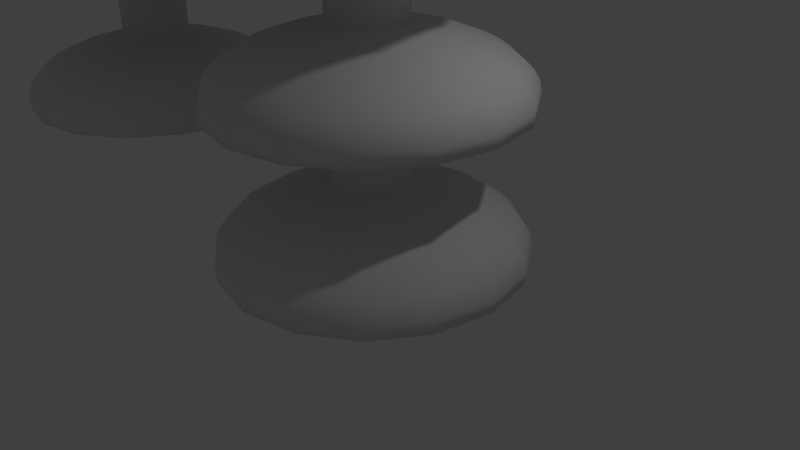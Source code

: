 # Source: fondant.blend  (saved by Blender 2.74.0; exported with 4.5.12 LTS)
import bpy
from mathutils import Matrix  # noqa: F401  (used for matrix-valued properties, if any)

bpy.ops.wm.read_factory_settings(use_empty=True)
scene = bpy.context.scene
scene.name = 'Scene'

# ---- collections
col_collection_1 = bpy.data.collections.new('Collection 1'); scene.collection.children.link(col_collection_1)
col_collection_2 = bpy.data.collections.new('Collection 2'); scene.collection.children.link(col_collection_2)
col_collection_2.hide_render = True
col_collection_2.hide_viewport = True

# ---- world
world_world = bpy.data.worlds.new('World'); scene.world = world_world
world_world.color = (0.05088, 0.05088, 0.05088)
world_world.use_sun_shadow = False
world_world.sun_shadow_jitter_overblur = 0.0
world_world.cycles.sampling_method = 'MANUAL'
world_world.cycles.sample_map_resolution = 256

# ---- cameras
cam_camera = bpy.data.cameras.new('Camera')
cam_camera.clip_end = 100.0
cam_camera.lens = 35.0
cam_camera.sensor_width = 32.0
cam_camera.sensor_height = 18.0
cam_camera.ortho_scale = 7.314
cam_camera.dof.focus_distance = 0.0
cam_camera.dof.aperture_fstop = 128.0

# ---- lights
light_lamp = bpy.data.lights.new('Lamp', 'POINT')
light_lamp.transmission_factor = 0.0
light_lamp.cutoff_distance = 30.0
light_lamp.energy = 100.0
light_lamp.shadow_buffer_clip_start = 1.001
light_lamp.shadow_soft_size = 0.1
light_lamp.shadow_maximum_resolution = 0.006
light_lamp.use_absolute_resolution = True
light_lamp.cycles.use_multiple_importance_sampling = False

# ---- meshes
me_mesh_001 = bpy.data.meshes.new('Mesh.001')
me_mesh_001.from_pydata([(-0.4619, -0.5, -0.1913), (-0.4619, -3.117e-08, -0.1913), (-1.848, -1.247e-07, -0.7654), (-1.869, 0.16, -0.774), (-1.842, 0.3035, -0.7629), (-1.774, 0.4314, -0.7348), (-1.672, 0.5443, -0.6927), (-1.543, 0.6431, -0.6393), (-1.394, 0.7285, -0.5775), (-1.232, 0.8011, -0.5103), (-1.063, 0.8618, -0.4404), (-0.8949, 0.9113, -0.3707), (-0.734, 0.9504, -0.304), (-0.5874, 0.9797, -0.2433), (-0.4619, 1.0, -0.1913), (-0.4619, 1.5, -0.1913), (-0.3536, -0.5, -0.3536), (-0.3536, -5.76e-08, -0.3536), (-1.414, -2.304e-07, -1.414), (-1.43, 0.16, -1.43), (-1.41, 0.3035, -1.41), (-1.358, 0.4314, -1.358), (-1.28, 0.5443, -1.28), (-1.181, 0.6431, -1.181), (-1.067, 0.7285, -1.067), (-0.9429, 0.8011, -0.9429), (-0.8137, 0.8618, -0.8137), (-0.6849, 0.9113, -0.6849), (-0.5618, 0.9504, -0.5618), (-0.4495, 0.9797, -0.4495), (-0.3536, 1.0, -0.3536), (-0.3536, 1.5, -0.3536), (-0.1913, -0.5, -0.4619), (-0.1913, -7.526e-08, -0.4619), (-0.7654, -3.01e-07, -1.848), (-0.774, 0.16, -1.869), (-0.7629, 0.3035, -1.842), (-0.7348, 0.4314, -1.774), (-0.6927, 0.5443, -1.672), (-0.6393, 0.6431, -1.543), (-0.5775, 0.7285, -1.394), (-0.5103, 0.8011, -1.232), (-0.4404, 0.8618, -1.063), (-0.3707, 0.9113, -0.8949), (-0.304, 0.9504, -0.734), (-0.2433, 0.9797, -0.5874), (-0.1913, 1.0, -0.4619), (-0.1913, 1.5, -0.4619), (1.043e-07, -0.5, -0.5), (7.451e-08, -8.146e-08, -0.5), (2.98e-07, -3.258e-07, -2.0), (2.384e-07, 0.16, -2.023), (3.576e-07, 0.3035, -1.994), (2.384e-07, 0.4314, -1.92), (1.788e-07, 0.5443, -1.81), (2.384e-07, 0.6431, -1.671), (1.788e-07, 0.7285, -1.509), (1.192e-07, 0.8011, -1.333), (1.49e-07, 0.8618, -1.151), (1.192e-07, 0.9113, -0.9686), (5.96e-08, 0.9504, -0.7944), (7.451e-08, 0.9797, -0.6358), (8.941e-08, 1.0, -0.5), (7.451e-08, 1.5, -0.5), (0.1913, -0.5, -0.4619), (0.1913, -7.526e-08, -0.4619), (0.7654, -3.01e-07, -1.848), (0.774, 0.16, -1.869), (0.7629, 0.3035, -1.842), (0.7348, 0.4314, -1.774), (0.6927, 0.5443, -1.672), (0.6393, 0.6431, -1.543), (0.5775, 0.7285, -1.394), (0.5103, 0.8011, -1.232), (0.4404, 0.8618, -1.063), (0.3707, 0.9113, -0.8949), (0.304, 0.9504, -0.734), (0.2433, 0.9797, -0.5874), (0.1913, 1.0, -0.4619), (0.1913, 1.5, -0.4619), (0.3536, -0.5, -0.3536), (0.3536, -5.76e-08, -0.3536), (1.414, -2.304e-07, -1.414), (1.43, 0.16, -1.43), (1.41, 0.3035, -1.41), (1.358, 0.4314, -1.358), (1.28, 0.5443, -1.28), (1.181, 0.6431, -1.181), (1.067, 0.7285, -1.067), (0.9429, 0.8011, -0.9429), (0.8137, 0.8618, -0.8137), (0.6849, 0.9113, -0.6849), (0.5618, 0.9504, -0.5618), (0.4495, 0.9797, -0.4495), (0.3536, 1.0, -0.3536), (0.3536, 1.5, -0.3536), (0.4619, -0.5, -0.1913), (0.4619, -3.117e-08, -0.1913), (1.848, -1.247e-07, -0.7654), (1.869, 0.16, -0.774), (1.842, 0.3035, -0.7629), (1.774, 0.4314, -0.7348), (1.672, 0.5443, -0.6927), (1.543, 0.6431, -0.6393), (1.394, 0.7285, -0.5775), (1.232, 0.8011, -0.5103), (1.063, 0.8618, -0.4404), (0.8949, 0.9113, -0.3707), (0.734, 0.9504, -0.304), (0.5874, 0.9797, -0.2433), (0.4619, 1.0, -0.1913), (0.4619, 1.5, -0.1913), (0.5, -0.5, 2.533e-07), (0.5, 4.308e-14, 1.788e-07), (2.0, 1.723e-13, 7.153e-07), (2.023, 0.16, 4.172e-07), (1.994, 0.3035, 6.557e-07), (1.92, 0.4314, 4.768e-07), (1.81, 0.5443, 2.98e-07), (1.671, 0.6431, 4.172e-07), (1.509, 0.7285, 1.788e-07), (1.333, 0.8011, 5.96e-08), (1.151, 0.8618, 1.49e-07), (0.9686, 0.9113, 1.788e-07), (0.7944, 0.9504, 0.0), (0.6358, 0.9797, -5.96e-08), (0.5, 1.0, -1.49e-08), (0.5, 1.5, -8.941e-08), (0.4619, -0.5, 0.1913), (0.4619, 3.117e-08, 0.1913), (1.848, 1.247e-07, 0.7654), (1.869, 0.16, 0.774), (1.842, 0.3035, 0.7629), (1.774, 0.4314, 0.7348), (1.672, 0.5443, 0.6927), (1.543, 0.6431, 0.6393), (1.394, 0.7285, 0.5775), (1.232, 0.8011, 0.5103), (1.063, 0.8618, 0.4404), (0.8949, 0.9113, 0.3707), (0.734, 0.9504, 0.304), (0.5874, 0.9797, 0.2433), (0.4619, 1.0, 0.1913), (0.4619, 1.5, 0.1913), (0.3536, -0.5, 0.3536), (0.3536, 5.76e-08, 0.3536), (1.414, 2.304e-07, 1.414), (1.43, 0.16, 1.43), (1.41, 0.3035, 1.41), (1.358, 0.4314, 1.358), (1.28, 0.5443, 1.28), (1.181, 0.6431, 1.181), (1.067, 0.7285, 1.067), (0.9429, 0.8011, 0.9429), (0.8137, 0.8618, 0.8137), (0.6849, 0.9113, 0.6849), (0.5618, 0.9504, 0.5618), (0.4495, 0.9797, 0.4495), (0.3536, 1.0, 0.3536), (0.3536, 1.5, 0.3536), (0.1913, -0.5, 0.4619), (0.1913, 7.526e-08, 0.4619), (0.7654, 3.01e-07, 1.848), (0.774, 0.16, 1.869), (0.7629, 0.3035, 1.842), (0.7348, 0.4314, 1.774), (0.6927, 0.5443, 1.672), (0.6393, 0.6431, 1.543), (0.5775, 0.7285, 1.394), (0.5103, 0.8011, 1.232), (0.4404, 0.8618, 1.063), (0.3707, 0.9113, 0.8949), (0.304, 0.9504, 0.734), (0.2433, 0.9797, 0.5874), (0.1913, 1.0, 0.4619), (0.1913, 1.5, 0.4619), (-2.384e-07, -0.5, 0.5), (-2.533e-07, 8.146e-08, 0.5), (-1.013e-06, 3.258e-07, 2.0), (-5.96e-07, 0.16, 2.023), (-1.013e-06, 0.3035, 1.994), (-5.96e-07, 0.4314, 1.92), (-5.96e-07, 0.5443, 1.81), (-5.364e-07, 0.6431, 1.671), (-5.364e-07, 0.7285, 1.509), (-2.98e-07, 0.8011, 1.333), (-5.364e-07, 0.8618, 1.151), (-5.066e-07, 0.9113, 0.9686), (-2.98e-07, 0.9504, 0.7944), (-1.639e-07, 0.9797, 0.6358), (-2.086e-07, 1.0, 0.5), (-2.086e-07, 1.5, 0.5), (-0.1913, -0.5, 0.4619), (-0.1913, 7.526e-08, 0.4619), (-0.7654, 3.01e-07, 1.848), (-0.774, 0.16, 1.869), (-0.7629, 0.3035, 1.842), (-0.7348, 0.4314, 1.774), (-0.6927, 0.5443, 1.672), (-0.6393, 0.6431, 1.543), (-0.5775, 0.7285, 1.394), (-0.5103, 0.8011, 1.232), (-0.4404, 0.8618, 1.063), (-0.3707, 0.9113, 0.8949), (-0.304, 0.9504, 0.734), (-0.2433, 0.9797, 0.5874), (-0.1913, 1.0, 0.4619), (-0.1913, 1.5, 0.4619), (-0.3536, -0.5, 0.3536), (-0.3536, 5.76e-08, 0.3536), (-1.414, 2.304e-07, 1.414), (-1.43, 0.16, 1.43), (-1.41, 0.3035, 1.41), (-1.358, 0.4314, 1.358), (-1.28, 0.5443, 1.28), (-1.181, 0.6431, 1.181), (-1.067, 0.7285, 1.067), (-0.9429, 0.8011, 0.9429), (-0.8137, 0.8618, 0.8137), (-0.6849, 0.9113, 0.6849), (-0.5618, 0.9504, 0.5618), (-0.4495, 0.9797, 0.4495), (-0.3536, 1.0, 0.3536), (-0.3536, 1.5, 0.3536), (-0.4619, -0.5, 0.1913), (-0.4619, 3.117e-08, 0.1913), (-1.848, 1.247e-07, 0.7654), (-1.869, 0.16, 0.774), (-1.842, 0.3035, 0.7629), (-1.774, 0.4314, 0.7348), (-1.672, 0.5443, 0.6927), (-1.543, 0.6431, 0.6393), (-1.394, 0.7285, 0.5775), (-1.232, 0.8011, 0.5103), (-1.063, 0.8618, 0.4404), (-0.8949, 0.9113, 0.3707), (-0.734, 0.9504, 0.304), (-0.5874, 0.9797, 0.2433), (-0.4619, 1.0, 0.1913), (-0.4619, 1.5, 0.1913), (-0.5, -0.5, -2.682e-07), (-0.5, -3.464e-14, -3.129e-07), (-2.0, -1.386e-13, -1.252e-06), (-2.023, 0.16, -8.941e-07), (-1.994, 0.3035, -1.311e-06), (-1.92, 0.4314, -8.941e-07), (-1.81, 0.5443, -1.013e-06), (-1.671, 0.6431, -8.941e-07), (-1.509, 0.7285, -8.345e-07), (-1.333, 0.8011, -5.662e-07), (-1.151, 0.8618, -8.643e-07), (-0.9686, 0.9113, -7.749e-07), (-0.7944, 0.9504, -5.662e-07), (-0.6358, 0.9797, -3.874e-07), (-0.5, 1.0, -4.321e-07), (-0.5, 1.5, -5.215e-07)], [], [(14, 15, 31, 30), (13, 14, 30, 29), (12, 13, 29, 28), (11, 12, 28, 27), (10, 11, 27, 26), (9, 10, 26, 25), (8, 9, 25, 24), (7, 8, 24, 23), (6, 7, 23, 22), (5, 6, 22, 21), (4, 5, 21, 20), (3, 4, 20, 19), (2, 3, 19, 18), (1, 2, 18, 17), (0, 1, 17, 16), (30, 31, 47, 46), (29, 30, 46, 45), (28, 29, 45, 44), (27, 28, 44, 43), (26, 27, 43, 42), (25, 26, 42, 41), (24, 25, 41, 40), (23, 24, 40, 39), (22, 23, 39, 38), (21, 22, 38, 37), (20, 21, 37, 36), (19, 20, 36, 35), (18, 19, 35, 34), (17, 18, 34, 33), (16, 17, 33, 32), (46, 47, 63, 62), (45, 46, 62, 61), (44, 45, 61, 60), (43, 44, 60, 59), (42, 43, 59, 58), (41, 42, 58, 57), (40, 41, 57, 56), (39, 40, 56, 55), (38, 39, 55, 54), (37, 38, 54, 53), (36, 37, 53, 52), (35, 36, 52, 51), (34, 35, 51, 50), (33, 34, 50, 49), (32, 33, 49, 48), (62, 63, 79, 78), (61, 62, 78, 77), (60, 61, 77, 76), (59, 60, 76, 75), (58, 59, 75, 74), (57, 58, 74, 73), (56, 57, 73, 72), (55, 56, 72, 71), (54, 55, 71, 70), (53, 54, 70, 69), (52, 53, 69, 68), (51, 52, 68, 67), (50, 51, 67, 66), (49, 50, 66, 65), (48, 49, 65, 64), (78, 79, 95, 94), (77, 78, 94, 93), (76, 77, 93, 92), (75, 76, 92, 91), (74, 75, 91, 90), (73, 74, 90, 89), (72, 73, 89, 88), (71, 72, 88, 87), (70, 71, 87, 86), (69, 70, 86, 85), (68, 69, 85, 84), (67, 68, 84, 83), (66, 67, 83, 82), (65, 66, 82, 81), (64, 65, 81, 80), (94, 95, 111, 110), (93, 94, 110, 109), (92, 93, 109, 108), (91, 92, 108, 107), (90, 91, 107, 106), (89, 90, 106, 105), (88, 89, 105, 104), (87, 88, 104, 103), (86, 87, 103, 102), (85, 86, 102, 101), (84, 85, 101, 100), (83, 84, 100, 99), (82, 83, 99, 98), (81, 82, 98, 97), (80, 81, 97, 96), (110, 111, 127, 126), (109, 110, 126, 125), (108, 109, 125, 124), (107, 108, 124, 123), (106, 107, 123, 122), (105, 106, 122, 121), (104, 105, 121, 120), (103, 104, 120, 119), (102, 103, 119, 118), (101, 102, 118, 117), (100, 101, 117, 116), (99, 100, 116, 115), (98, 99, 115, 114), (97, 98, 114, 113), (96, 97, 113, 112), (126, 127, 143, 142), (125, 126, 142, 141), (124, 125, 141, 140), (123, 124, 140, 139), (122, 123, 139, 138), (121, 122, 138, 137), (120, 121, 137, 136), (119, 120, 136, 135), (118, 119, 135, 134), (117, 118, 134, 133), (116, 117, 133, 132), (115, 116, 132, 131), (114, 115, 131, 130), (113, 114, 130, 129), (112, 113, 129, 128), (142, 143, 159, 158), (141, 142, 158, 157), (140, 141, 157, 156), (139, 140, 156, 155), (138, 139, 155, 154), (137, 138, 154, 153), (136, 137, 153, 152), (135, 136, 152, 151), (134, 135, 151, 150), (133, 134, 150, 149), (132, 133, 149, 148), (131, 132, 148, 147), (130, 131, 147, 146), (129, 130, 146, 145), (128, 129, 145, 144), (158, 159, 175, 174), (157, 158, 174, 173), (156, 157, 173, 172), (155, 156, 172, 171), (154, 155, 171, 170), (153, 154, 170, 169), (152, 153, 169, 168), (151, 152, 168, 167), (150, 151, 167, 166), (149, 150, 166, 165), (148, 149, 165, 164), (147, 148, 164, 163), (146, 147, 163, 162), (145, 146, 162, 161), (144, 145, 161, 160), (174, 175, 191, 190), (173, 174, 190, 189), (172, 173, 189, 188), (171, 172, 188, 187), (170, 171, 187, 186), (169, 170, 186, 185), (168, 169, 185, 184), (167, 168, 184, 183), (166, 167, 183, 182), (165, 166, 182, 181), (164, 165, 181, 180), (163, 164, 180, 179), (162, 163, 179, 178), (161, 162, 178, 177), (160, 161, 177, 176), (190, 191, 207, 206), (189, 190, 206, 205), (188, 189, 205, 204), (187, 188, 204, 203), (186, 187, 203, 202), (185, 186, 202, 201), (184, 185, 201, 200), (183, 184, 200, 199), (182, 183, 199, 198), (181, 182, 198, 197), (180, 181, 197, 196), (179, 180, 196, 195), (178, 179, 195, 194), (177, 178, 194, 193), (176, 177, 193, 192), (206, 207, 223, 222), (205, 206, 222, 221), (204, 205, 221, 220), (203, 204, 220, 219), (202, 203, 219, 218), (201, 202, 218, 217), (200, 201, 217, 216), (199, 200, 216, 215), (198, 199, 215, 214), (197, 198, 214, 213), (196, 197, 213, 212), (195, 196, 212, 211), (194, 195, 211, 210), (193, 194, 210, 209), (192, 193, 209, 208), (222, 223, 239, 238), (221, 222, 238, 237), (220, 221, 237, 236), (219, 220, 236, 235), (218, 219, 235, 234), (217, 218, 234, 233), (216, 217, 233, 232), (215, 216, 232, 231), (214, 215, 231, 230), (213, 214, 230, 229), (212, 213, 229, 228), (211, 212, 228, 227), (210, 211, 227, 226), (209, 210, 226, 225), (208, 209, 225, 224), (238, 239, 255, 254), (237, 238, 254, 253), (236, 237, 253, 252), (235, 236, 252, 251), (234, 235, 251, 250), (233, 234, 250, 249), (232, 233, 249, 248), (231, 232, 248, 247), (230, 231, 247, 246), (229, 230, 246, 245), (228, 229, 245, 244), (227, 228, 244, 243), (226, 227, 243, 242), (225, 226, 242, 241), (224, 225, 241, 240), (254, 255, 15, 14), (253, 254, 14, 13), (252, 253, 13, 12), (251, 252, 12, 11), (250, 251, 11, 10), (249, 250, 10, 9), (248, 249, 9, 8), (247, 248, 8, 7), (246, 247, 7, 6), (245, 246, 6, 5), (244, 245, 5, 4), (243, 244, 4, 3), (242, 243, 3, 2), (241, 242, 2, 1), (240, 241, 1, 0)])
me_mesh_001.polygons.foreach_set('use_smooth', [True] * 240)
me_mesh_001.use_remesh_preserve_volume = False
me_mesh_001.use_remesh_preserve_attributes = False
me_mesh_001.use_mirror_vertex_groups = False
me_mesh_001.update()
me_mesh = bpy.data.meshes.new('Mesh')
me_mesh.from_pydata([(-0.4619, -0.5, -0.1913), (-0.4619, -3.117e-08, -0.1913), (-1.848, -1.247e-07, -0.7654), (-1.869, 0.16, -0.774), (-1.842, 0.3035, -0.7629), (-1.774, 0.4314, -0.7348), (-1.672, 0.5443, -0.6927), (-1.543, 0.6431, -0.6393), (-1.394, 0.7285, -0.5775), (-1.232, 0.8011, -0.5103), (-1.063, 0.8618, -0.4404), (-0.8949, 0.9113, -0.3707), (-0.734, 0.9504, -0.304), (-0.5874, 0.9797, -0.2433), (-0.4619, 1.0, -0.1913), (-0.4619, 1.5, -0.1913), (-0.3536, -0.5, -0.3536), (-0.3536, -5.76e-08, -0.3536), (-1.414, -2.304e-07, -1.414), (-1.43, 0.16, -1.43), (-1.41, 0.3035, -1.41), (-1.358, 0.4314, -1.358), (-1.28, 0.5443, -1.28), (-1.181, 0.6431, -1.181), (-1.067, 0.7285, -1.067), (-0.9429, 0.8011, -0.9429), (-0.8137, 0.8618, -0.8137), (-0.6849, 0.9113, -0.6849), (-0.5618, 0.9504, -0.5618), (-0.4495, 0.9797, -0.4495), (-0.3536, 1.0, -0.3536), (-0.3536, 1.5, -0.3536), (-0.1913, -0.5, -0.4619), (-0.1913, -7.526e-08, -0.4619), (-0.7654, -3.01e-07, -1.848), (-0.774, 0.16, -1.869), (-0.7629, 0.3035, -1.842), (-0.7348, 0.4314, -1.774), (-0.6927, 0.5443, -1.672), (-0.6393, 0.6431, -1.543), (-0.5775, 0.7285, -1.394), (-0.5103, 0.8011, -1.232), (-0.4404, 0.8618, -1.063), (-0.3707, 0.9113, -0.8949), (-0.304, 0.9504, -0.734), (-0.2433, 0.9797, -0.5874), (-0.1913, 1.0, -0.4619), (-0.1913, 1.5, -0.4619), (1.043e-07, -0.5, -0.5), (7.451e-08, -8.146e-08, -0.5), (2.98e-07, -3.258e-07, -2.0), (2.384e-07, 0.16, -2.023), (3.576e-07, 0.3035, -1.994), (2.384e-07, 0.4314, -1.92), (1.788e-07, 0.5443, -1.81), (2.384e-07, 0.6431, -1.671), (1.788e-07, 0.7285, -1.509), (1.192e-07, 0.8011, -1.333), (1.49e-07, 0.8618, -1.151), (1.192e-07, 0.9113, -0.9686), (5.96e-08, 0.9504, -0.7944), (7.451e-08, 0.9797, -0.6358), (8.941e-08, 1.0, -0.5), (7.451e-08, 1.5, -0.5), (0.1913, -0.5, -0.4619), (0.1913, -7.526e-08, -0.4619), (0.7654, -3.01e-07, -1.848), (0.774, 0.16, -1.869), (0.7629, 0.3035, -1.842), (0.7348, 0.4314, -1.774), (0.6927, 0.5443, -1.672), (0.6393, 0.6431, -1.543), (0.5775, 0.7285, -1.394), (0.5103, 0.8011, -1.232), (0.4404, 0.8618, -1.063), (0.3707, 0.9113, -0.8949), (0.304, 0.9504, -0.734), (0.2433, 0.9797, -0.5874), (0.1913, 1.0, -0.4619), (0.1913, 1.5, -0.4619), (0.3536, -0.5, -0.3536), (0.3536, -5.76e-08, -0.3536), (1.414, -2.304e-07, -1.414), (1.43, 0.16, -1.43), (1.41, 0.3035, -1.41), (1.358, 0.4314, -1.358), (1.28, 0.5443, -1.28), (1.181, 0.6431, -1.181), (1.067, 0.7285, -1.067), (0.9429, 0.8011, -0.9429), (0.8137, 0.8618, -0.8137), (0.6849, 0.9113, -0.6849), (0.5618, 0.9504, -0.5618), (0.4495, 0.9797, -0.4495), (0.3536, 1.0, -0.3536), (0.3536, 1.5, -0.3536), (0.4619, -0.5, -0.1913), (0.4619, -3.117e-08, -0.1913), (1.848, -1.247e-07, -0.7654), (1.869, 0.16, -0.774), (1.842, 0.3035, -0.7629), (1.774, 0.4314, -0.7348), (1.672, 0.5443, -0.6927), (1.543, 0.6431, -0.6393), (1.394, 0.7285, -0.5775), (1.232, 0.8011, -0.5103), (1.063, 0.8618, -0.4404), (0.8949, 0.9113, -0.3707), (0.734, 0.9504, -0.304), (0.5874, 0.9797, -0.2433), (0.4619, 1.0, -0.1913), (0.4619, 1.5, -0.1913), (0.5, -0.5, 2.533e-07), (0.5, 4.308e-14, 1.788e-07), (2.0, 1.723e-13, 7.153e-07), (2.023, 0.16, 4.172e-07), (1.994, 0.3035, 6.557e-07), (1.92, 0.4314, 4.768e-07), (1.81, 0.5443, 2.98e-07), (1.671, 0.6431, 4.172e-07), (1.509, 0.7285, 1.788e-07), (1.333, 0.8011, 5.96e-08), (1.151, 0.8618, 1.49e-07), (0.9686, 0.9113, 1.788e-07), (0.7944, 0.9504, 0.0), (0.6358, 0.9797, -5.96e-08), (0.5, 1.0, -1.49e-08), (0.5, 1.5, -8.941e-08), (0.4619, -0.5, 0.1913), (0.4619, 3.117e-08, 0.1913), (1.848, 1.247e-07, 0.7654), (1.869, 0.16, 0.774), (1.842, 0.3035, 0.7629), (1.774, 0.4314, 0.7348), (1.672, 0.5443, 0.6927), (1.543, 0.6431, 0.6393), (1.394, 0.7285, 0.5775), (1.232, 0.8011, 0.5103), (1.063, 0.8618, 0.4404), (0.8949, 0.9113, 0.3707), (0.734, 0.9504, 0.304), (0.5874, 0.9797, 0.2433), (0.4619, 1.0, 0.1913), (0.4619, 1.5, 0.1913), (0.3536, -0.5, 0.3536), (0.3536, 5.76e-08, 0.3536), (1.414, 2.304e-07, 1.414), (1.43, 0.16, 1.43), (1.41, 0.3035, 1.41), (1.358, 0.4314, 1.358), (1.28, 0.5443, 1.28), (1.181, 0.6431, 1.181), (1.067, 0.7285, 1.067), (0.9429, 0.8011, 0.9429), (0.8137, 0.8618, 0.8137), (0.6849, 0.9113, 0.6849), (0.5618, 0.9504, 0.5618), (0.4495, 0.9797, 0.4495), (0.3536, 1.0, 0.3536), (0.3536, 1.5, 0.3536), (0.1913, -0.5, 0.4619), (0.1913, 7.526e-08, 0.4619), (0.7654, 3.01e-07, 1.848), (0.774, 0.16, 1.869), (0.7629, 0.3035, 1.842), (0.7348, 0.4314, 1.774), (0.6927, 0.5443, 1.672), (0.6393, 0.6431, 1.543), (0.5775, 0.7285, 1.394), (0.5103, 0.8011, 1.232), (0.4404, 0.8618, 1.063), (0.3707, 0.9113, 0.8949), (0.304, 0.9504, 0.734), (0.2433, 0.9797, 0.5874), (0.1913, 1.0, 0.4619), (0.1913, 1.5, 0.4619), (-2.384e-07, -0.5, 0.5), (-2.533e-07, 8.146e-08, 0.5), (-1.013e-06, 3.258e-07, 2.0), (-5.96e-07, 0.16, 2.023), (-1.013e-06, 0.3035, 1.994), (-5.96e-07, 0.4314, 1.92), (-5.96e-07, 0.5443, 1.81), (-5.364e-07, 0.6431, 1.671), (-5.364e-07, 0.7285, 1.509), (-2.98e-07, 0.8011, 1.333), (-5.364e-07, 0.8618, 1.151), (-5.066e-07, 0.9113, 0.9686), (-2.98e-07, 0.9504, 0.7944), (-1.639e-07, 0.9797, 0.6358), (-2.086e-07, 1.0, 0.5), (-2.086e-07, 1.5, 0.5), (-0.1913, -0.5, 0.4619), (-0.1913, 7.526e-08, 0.4619), (-0.7654, 3.01e-07, 1.848), (-0.774, 0.16, 1.869), (-0.7629, 0.3035, 1.842), (-0.7348, 0.4314, 1.774), (-0.6927, 0.5443, 1.672), (-0.6393, 0.6431, 1.543), (-0.5775, 0.7285, 1.394), (-0.5103, 0.8011, 1.232), (-0.4404, 0.8618, 1.063), (-0.3707, 0.9113, 0.8949), (-0.304, 0.9504, 0.734), (-0.2433, 0.9797, 0.5874), (-0.1913, 1.0, 0.4619), (-0.1913, 1.5, 0.4619), (-0.3536, -0.5, 0.3536), (-0.3536, 5.76e-08, 0.3536), (-1.414, 2.304e-07, 1.414), (-1.43, 0.16, 1.43), (-1.41, 0.3035, 1.41), (-1.358, 0.4314, 1.358), (-1.28, 0.5443, 1.28), (-1.181, 0.6431, 1.181), (-1.067, 0.7285, 1.067), (-0.9429, 0.8011, 0.9429), (-0.8137, 0.8618, 0.8137), (-0.6849, 0.9113, 0.6849), (-0.5618, 0.9504, 0.5618), (-0.4495, 0.9797, 0.4495), (-0.3536, 1.0, 0.3536), (-0.3536, 1.5, 0.3536), (-0.4619, -0.5, 0.1913), (-0.4619, 3.117e-08, 0.1913), (-1.848, 1.247e-07, 0.7654), (-1.869, 0.16, 0.774), (-1.842, 0.3035, 0.7629), (-1.774, 0.4314, 0.7348), (-1.672, 0.5443, 0.6927), (-1.543, 0.6431, 0.6393), (-1.394, 0.7285, 0.5775), (-1.232, 0.8011, 0.5103), (-1.063, 0.8618, 0.4404), (-0.8949, 0.9113, 0.3707), (-0.734, 0.9504, 0.304), (-0.5874, 0.9797, 0.2433), (-0.4619, 1.0, 0.1913), (-0.4619, 1.5, 0.1913), (-0.5, -0.5, -2.682e-07), (-0.5, -3.464e-14, -3.129e-07), (-2.0, -1.386e-13, -1.252e-06), (-2.023, 0.16, -8.941e-07), (-1.994, 0.3035, -1.311e-06), (-1.92, 0.4314, -8.941e-07), (-1.81, 0.5443, -1.013e-06), (-1.671, 0.6431, -8.941e-07), (-1.509, 0.7285, -8.345e-07), (-1.333, 0.8011, -5.662e-07), (-1.151, 0.8618, -8.643e-07), (-0.9686, 0.9113, -7.749e-07), (-0.7944, 0.9504, -5.662e-07), (-0.6358, 0.9797, -3.874e-07), (-0.5, 1.0, -4.321e-07), (-0.5, 1.5, -5.215e-07)], [], [(14, 15, 31, 30), (13, 14, 30, 29), (12, 13, 29, 28), (11, 12, 28, 27), (10, 11, 27, 26), (9, 10, 26, 25), (8, 9, 25, 24), (7, 8, 24, 23), (6, 7, 23, 22), (5, 6, 22, 21), (4, 5, 21, 20), (3, 4, 20, 19), (2, 3, 19, 18), (1, 2, 18, 17), (0, 1, 17, 16), (30, 31, 47, 46), (29, 30, 46, 45), (28, 29, 45, 44), (27, 28, 44, 43), (26, 27, 43, 42), (25, 26, 42, 41), (24, 25, 41, 40), (23, 24, 40, 39), (22, 23, 39, 38), (21, 22, 38, 37), (20, 21, 37, 36), (19, 20, 36, 35), (18, 19, 35, 34), (17, 18, 34, 33), (16, 17, 33, 32), (46, 47, 63, 62), (45, 46, 62, 61), (44, 45, 61, 60), (43, 44, 60, 59), (42, 43, 59, 58), (41, 42, 58, 57), (40, 41, 57, 56), (39, 40, 56, 55), (38, 39, 55, 54), (37, 38, 54, 53), (36, 37, 53, 52), (35, 36, 52, 51), (34, 35, 51, 50), (33, 34, 50, 49), (32, 33, 49, 48), (62, 63, 79, 78), (61, 62, 78, 77), (60, 61, 77, 76), (59, 60, 76, 75), (58, 59, 75, 74), (57, 58, 74, 73), (56, 57, 73, 72), (55, 56, 72, 71), (54, 55, 71, 70), (53, 54, 70, 69), (52, 53, 69, 68), (51, 52, 68, 67), (50, 51, 67, 66), (49, 50, 66, 65), (48, 49, 65, 64), (78, 79, 95, 94), (77, 78, 94, 93), (76, 77, 93, 92), (75, 76, 92, 91), (74, 75, 91, 90), (73, 74, 90, 89), (72, 73, 89, 88), (71, 72, 88, 87), (70, 71, 87, 86), (69, 70, 86, 85), (68, 69, 85, 84), (67, 68, 84, 83), (66, 67, 83, 82), (65, 66, 82, 81), (64, 65, 81, 80), (94, 95, 111, 110), (93, 94, 110, 109), (92, 93, 109, 108), (91, 92, 108, 107), (90, 91, 107, 106), (89, 90, 106, 105), (88, 89, 105, 104), (87, 88, 104, 103), (86, 87, 103, 102), (85, 86, 102, 101), (84, 85, 101, 100), (83, 84, 100, 99), (82, 83, 99, 98), (81, 82, 98, 97), (80, 81, 97, 96), (110, 111, 127, 126), (109, 110, 126, 125), (108, 109, 125, 124), (107, 108, 124, 123), (106, 107, 123, 122), (105, 106, 122, 121), (104, 105, 121, 120), (103, 104, 120, 119), (102, 103, 119, 118), (101, 102, 118, 117), (100, 101, 117, 116), (99, 100, 116, 115), (98, 99, 115, 114), (97, 98, 114, 113), (96, 97, 113, 112), (126, 127, 143, 142), (125, 126, 142, 141), (124, 125, 141, 140), (123, 124, 140, 139), (122, 123, 139, 138), (121, 122, 138, 137), (120, 121, 137, 136), (119, 120, 136, 135), (118, 119, 135, 134), (117, 118, 134, 133), (116, 117, 133, 132), (115, 116, 132, 131), (114, 115, 131, 130), (113, 114, 130, 129), (112, 113, 129, 128), (142, 143, 159, 158), (141, 142, 158, 157), (140, 141, 157, 156), (139, 140, 156, 155), (138, 139, 155, 154), (137, 138, 154, 153), (136, 137, 153, 152), (135, 136, 152, 151), (134, 135, 151, 150), (133, 134, 150, 149), (132, 133, 149, 148), (131, 132, 148, 147), (130, 131, 147, 146), (129, 130, 146, 145), (128, 129, 145, 144), (158, 159, 175, 174), (157, 158, 174, 173), (156, 157, 173, 172), (155, 156, 172, 171), (154, 155, 171, 170), (153, 154, 170, 169), (152, 153, 169, 168), (151, 152, 168, 167), (150, 151, 167, 166), (149, 150, 166, 165), (148, 149, 165, 164), (147, 148, 164, 163), (146, 147, 163, 162), (145, 146, 162, 161), (144, 145, 161, 160), (174, 175, 191, 190), (173, 174, 190, 189), (172, 173, 189, 188), (171, 172, 188, 187), (170, 171, 187, 186), (169, 170, 186, 185), (168, 169, 185, 184), (167, 168, 184, 183), (166, 167, 183, 182), (165, 166, 182, 181), (164, 165, 181, 180), (163, 164, 180, 179), (162, 163, 179, 178), (161, 162, 178, 177), (160, 161, 177, 176), (190, 191, 207, 206), (189, 190, 206, 205), (188, 189, 205, 204), (187, 188, 204, 203), (186, 187, 203, 202), (185, 186, 202, 201), (184, 185, 201, 200), (183, 184, 200, 199), (182, 183, 199, 198), (181, 182, 198, 197), (180, 181, 197, 196), (179, 180, 196, 195), (178, 179, 195, 194), (177, 178, 194, 193), (176, 177, 193, 192), (206, 207, 223, 222), (205, 206, 222, 221), (204, 205, 221, 220), (203, 204, 220, 219), (202, 203, 219, 218), (201, 202, 218, 217), (200, 201, 217, 216), (199, 200, 216, 215), (198, 199, 215, 214), (197, 198, 214, 213), (196, 197, 213, 212), (195, 196, 212, 211), (194, 195, 211, 210), (193, 194, 210, 209), (192, 193, 209, 208), (222, 223, 239, 238), (221, 222, 238, 237), (220, 221, 237, 236), (219, 220, 236, 235), (218, 219, 235, 234), (217, 218, 234, 233), (216, 217, 233, 232), (215, 216, 232, 231), (214, 215, 231, 230), (213, 214, 230, 229), (212, 213, 229, 228), (211, 212, 228, 227), (210, 211, 227, 226), (209, 210, 226, 225), (208, 209, 225, 224), (238, 239, 255, 254), (237, 238, 254, 253), (236, 237, 253, 252), (235, 236, 252, 251), (234, 235, 251, 250), (233, 234, 250, 249), (232, 233, 249, 248), (231, 232, 248, 247), (230, 231, 247, 246), (229, 230, 246, 245), (228, 229, 245, 244), (227, 228, 244, 243), (226, 227, 243, 242), (225, 226, 242, 241), (224, 225, 241, 240), (254, 255, 15, 14), (253, 254, 14, 13), (252, 253, 13, 12), (251, 252, 12, 11), (250, 251, 11, 10), (249, 250, 10, 9), (248, 249, 9, 8), (247, 248, 8, 7), (246, 247, 7, 6), (245, 246, 6, 5), (244, 245, 5, 4), (243, 244, 4, 3), (242, 243, 3, 2), (241, 242, 2, 1), (240, 241, 1, 0)])
me_mesh.polygons.foreach_set('use_smooth', [True] * 240)
me_mesh.use_remesh_preserve_volume = False
me_mesh.use_remesh_preserve_attributes = False
me_mesh.use_mirror_vertex_groups = False
me_mesh.update()

# ---- curves / text
cu_beziercurve_001 = bpy.data.curves.new('BezierCurve.001', 'CURVE')
cu_beziercurve_001.dimensions = '3D'
_sp = cu_beziercurve_001.splines.new('BEZIER'); _sp.bezier_points.add(4)
_sp.bezier_points.foreach_set('co', [-0.5, -0.5, 8.146e-08, -0.5, 0.0, 0.0, -2.0, 0.0, 0.0, -0.5, 1.0, -1.629e-07, -0.5, 1.5, -2.444e-07])
_sp.bezier_points.foreach_set('handle_left', [-0.5, -0.6667, 1.086e-07, -0.5, -0.1667, 2.715e-08, -1.5, 0.0, 0.0, -0.9872, 0.9356, -1.086e-07, -0.5, 1.333, -2.172e-07])
_sp.bezier_points.foreach_set('handle_right', [-0.5, -0.3333, 5.431e-08, -1.0, 0.0, 0.0, -2.204, 0.6736, -1.097e-07, -0.5, 1.167, -1.901e-07, -0.5, 1.667, -2.715e-07])
for _p, _l, _r in zip(_sp.bezier_points, ['VECTOR', 'VECTOR', 'VECTOR', 'FREE', 'VECTOR'], ['VECTOR', 'VECTOR', 'FREE', 'VECTOR', 'VECTOR']): _p.handle_left_type = _l; _p.handle_right_type = _r
_sp.order_u = 0
_sp.order_v = 0
cu_beziercurve_001.use_path = True
cu_beziercurve_001.use_path_clamp = True
cu_beziercurve_001.bevel_resolution = 0
cu_beziercurve_001.fill_mode = 'HALF'

# ---- objects
ob_beziercurve_002 = bpy.data.objects.new('BezierCurve.002', me_mesh_001)
ob_beziercurve = bpy.data.objects.new('BezierCurve', me_mesh)
ob_lamp = bpy.data.objects.new('Lamp', light_lamp)
ob_camera = bpy.data.objects.new('Camera', cam_camera)
ob_beziercurve_001 = bpy.data.objects.new('BezierCurve.001', cu_beziercurve_001)

# ---- transforms, parenting, visibility, modifiers, constraints
ob_beziercurve_002.location = (-5.0, 0.0, 1.0)
ob_beziercurve_002.rotation_euler = (1.571, -0.0, -0.0)
ob_beziercurve_002.lineart.crease_threshold = 0.0
_m = ob_beziercurve_002.modifiers.new('Array', 'ARRAY')
_m.count = 6
_m.constant_offset_displace = (0.0, 0.0, 0.0)
_m.relative_offset_displace = (0.0, 1.0, 0.0)
ob_beziercurve.location = (0.0, 0.0, 0.0)
ob_beziercurve.rotation_euler = (1.571, -0.0, -0.0)
ob_beziercurve.lineart.crease_threshold = 0.0
_m = ob_beziercurve.modifiers.new('Array', 'ARRAY')
_m.count = 4
_m.constant_offset_displace = (0.0, 0.0, 0.0)
_m.relative_offset_displace = (0.0, 1.0, 0.0)
ob_lamp.location = (4.076, 1.005, 5.904)
ob_lamp.rotation_euler = (0.6503, 0.05522, 1.866)
ob_lamp.lock_rotations_4d = False
ob_lamp.empty_display_type = 'ARROWS'
ob_lamp.color = (0.0, 0.0, 0.0, 0.0)
ob_lamp.lineart.crease_threshold = 0.0
ob_camera.location = (7.481, -6.508, 5.344)
ob_camera.rotation_euler = (1.109, 0.01082, 0.8149)
ob_camera.lock_rotations_4d = False
ob_camera.empty_display_type = 'ARROWS'
ob_camera.color = (0.0, 0.0, 0.0, 0.0)
ob_camera.display_type = 'WIRE'
ob_camera.lineart.crease_threshold = 0.0
ob_beziercurve_001.location = (0.0, 0.0, 0.0)
ob_beziercurve_001.rotation_euler = (1.571, -0.0, -0.0)
ob_beziercurve_001.lineart.crease_threshold = 0.0

# ---- collection membership
col_collection_1.objects.link(ob_beziercurve_002)
col_collection_1.objects.link(ob_beziercurve)
col_collection_1.objects.link(ob_lamp)
col_collection_1.objects.link(ob_camera)
col_collection_2.objects.link(ob_beziercurve_001)

# ---- scene / render settings (as saved in the file)
scene.camera = ob_camera
scene.frame_start = 1; scene.frame_end = 250; scene.frame_set(1)
scene.render.engine = 'BLENDER_EEVEE_NEXT'
scene.render.resolution_percentage = 50
scene.render.dither_intensity = 0.0
scene.cycles.use_denoising = False
scene.cycles.samples = 10
scene.cycles.sampling_pattern = 'TABULATED_SOBOL'
scene.cycles.light_sampling_threshold = 0.0
scene.cycles.use_adaptive_sampling = False
scene.cycles.use_light_tree = False
scene.cycles.blur_glossy = 0.0
scene.cycles.pixel_filter_type = 'GAUSSIAN'
scene.cycles.sample_clamp_indirect = 0.0
scene.view_settings.view_transform = 'Standard'
bpy.context.view_layer.update()
